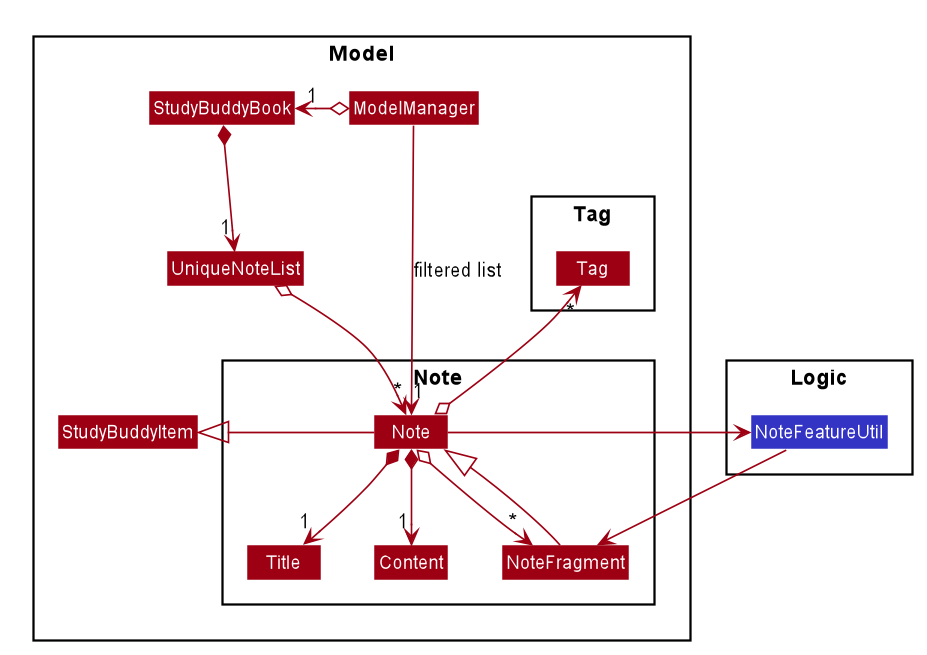

The diagram above was rendered by PlantUML. Its source (embedded in the PNG):
@startuml








skinparam BackgroundColor #FFFFFFF

skinparam Shadowing false

skinparam Class {
    FontColor #FFFFFF
    BorderThickness 1
    BorderColor #FFFFFF
    StereotypeFontColor #FFFFFF
    FontName Arial
}

skinparam Actor {
    BorderColor #000000
    Color #000000
    FontName Arial
}

skinparam Sequence {
    MessageAlign center
    BoxFontSize 15
    BoxPadding 0
    BoxFontColor #FFFFFF
    FontName Arial
}

skinparam Participant {
    FontColor #FFFFFFF
    Padding 20
}

skinparam MinClassWidth 50
skinparam ParticipantPadding 10
skinparam Shadowing false
skinparam DefaultTextAlignment center
skinparam packageStyle Rectangle

hide footbox
hide members
hide circle
skinparam arrowThickness 1.1
skinparam arrowColor #9D0012
skinparam classBackgroundColor #9D0012

Package Logic <<Rectangle>>{
Class NoteFeatureUtil #3333C4
}

Package Model <<Rectangle>>{
Class StudyBuddyItem
Class StudyBuddyBook
Class ModelManager
Class UniqueNoteList

Package Note {
Class Note
Class NoteFragment
Class Content
Class Title
}

Package Tag {
Class Tag
}
}

Title -right[hidden]- Content

ModelManager ---> "1" Note : filtered list
UniqueNoteList o--> "*" Note
ModelManager o-left-> "1" StudyBuddyBook
StudyBuddyBook *-down-> "1" UniqueNoteList
Note o--> "*" NoteFragment
NoteFragment --|> Note
Note -right-> NoteFeatureUtil
Note -left-|> StudyBuddyItem
Note *--> "1" Content
Note *--> "1" Title
Note o-up-> "*" Tag
NoteFeatureUtil --> NoteFragment

@enduml